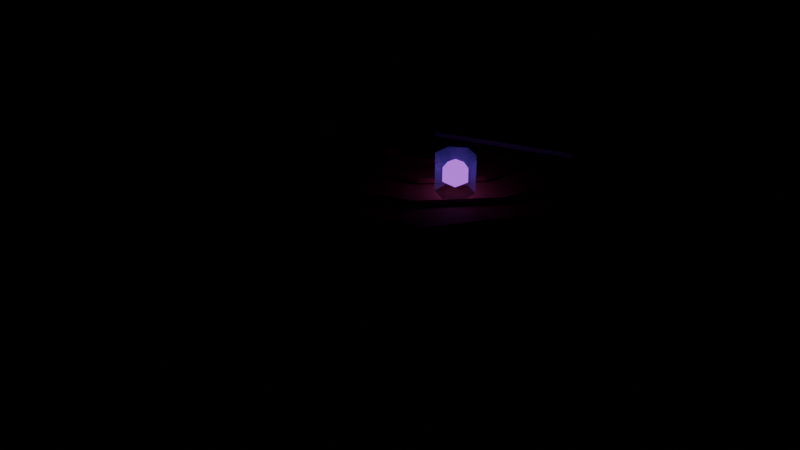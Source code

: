 # Source: craftBench.blend  (saved by Blender 5.0.119; exported with 4.5.12 LTS)
import bpy
from mathutils import Matrix  # noqa: F401  (used for matrix-valued properties, if any)

bpy.ops.wm.read_factory_settings(use_empty=True)
scene = bpy.context.scene
scene.name = 'Scene'

# ---- materials (node trees are filled in below, after node groups)
mat_c_6b4a2e = bpy.data.materials.new('C_6b4a2e')
mat_c_6b4a2e.diffuse_color = (0.4196, 0.2902, 0.1804, 1.0)
mat_c_c89560 = bpy.data.materials.new('C_c89560')
mat_c_c89560.diffuse_color = (0.7843, 0.5843, 0.3765, 1.0)
mat_c_a87848 = bpy.data.materials.new('C_a87848')
mat_c_a87848.diffuse_color = (0.6588, 0.4706, 0.2824, 1.0)
mat_c_7a4a2a = bpy.data.materials.new('C_7a4a2a')
mat_c_7a4a2a.diffuse_color = (0.4784, 0.2902, 0.1647, 1.0)
mat_c_777777 = bpy.data.materials.new('C_777777')
mat_c_777777.diffuse_color = (0.4667, 0.4667, 0.4667, 1.0)
mat_c_b9c0c8 = bpy.data.materials.new('C_b9c0c8')
mat_c_b9c0c8.diffuse_color = (0.7255, 0.7529, 0.7843, 1.0)
mat_g_9ad0ee = bpy.data.materials.new('G_9ad0ee')
mat_g_9ad0ee.diffuse_color = (0.6039, 0.8157, 0.9333, 0.4)
mat_e_9b44c9 = bpy.data.materials.new('E_9b44c9')
mat_e_9b44c9.diffuse_color = (0.6078, 0.2667, 0.7882, 1.0)
mat_c_f2cf3c = bpy.data.materials.new('C_f2cf3c')
mat_c_f2cf3c.diffuse_color = (0.949, 0.8118, 0.2353, 1.0)

# ---- material node trees
mat_c_6b4a2e.use_nodes = True; mat_c_6b4a2e.node_tree.nodes.clear()
_N = mat_c_6b4a2e.node_tree.nodes; _L = mat_c_6b4a2e.node_tree.links
n0 = _N.new('ShaderNodeBsdfPrincipled'); n0.name = 'Principled BSDF'; n0.location = (-200, 100)
n0.inputs[0].default_value = (0.147, 0.06848, 0.02732, 1.0)
n0.inputs[2].default_value = 0.75
n1 = _N.new('ShaderNodeOutputMaterial'); n1.name = 'Material Output'; n1.location = (200, 100)
_L.new(n0.outputs[0], n1.inputs[0])
n1.is_active_output = True
mat_c_c89560.use_nodes = True; mat_c_c89560.node_tree.nodes.clear()
_N = mat_c_c89560.node_tree.nodes; _L = mat_c_c89560.node_tree.links
n0 = _N.new('ShaderNodeBsdfPrincipled'); n0.name = 'Principled BSDF'; n0.location = (-200, 100)
n0.inputs[0].default_value = (0.5776, 0.3005, 0.117, 1.0)
n0.inputs[2].default_value = 0.75
n1 = _N.new('ShaderNodeOutputMaterial'); n1.name = 'Material Output'; n1.location = (200, 100)
_L.new(n0.outputs[0], n1.inputs[0])
n1.is_active_output = True
mat_c_a87848.use_nodes = True; mat_c_a87848.node_tree.nodes.clear()
_N = mat_c_a87848.node_tree.nodes; _L = mat_c_a87848.node_tree.links
n0 = _N.new('ShaderNodeBsdfPrincipled'); n0.name = 'Principled BSDF'; n0.location = (-200, 100)
n0.inputs[0].default_value = (0.3916, 0.1878, 0.0648, 1.0)
n0.inputs[2].default_value = 0.75
n1 = _N.new('ShaderNodeOutputMaterial'); n1.name = 'Material Output'; n1.location = (200, 100)
_L.new(n0.outputs[0], n1.inputs[0])
n1.is_active_output = True
mat_c_7a4a2a.use_nodes = True; mat_c_7a4a2a.node_tree.nodes.clear()
_N = mat_c_7a4a2a.node_tree.nodes; _L = mat_c_7a4a2a.node_tree.links
n0 = _N.new('ShaderNodeBsdfPrincipled'); n0.name = 'Principled BSDF'; n0.location = (-200, 100)
n0.inputs[0].default_value = (0.1946, 0.06848, 0.02315, 1.0)
n0.inputs[2].default_value = 0.75
n1 = _N.new('ShaderNodeOutputMaterial'); n1.name = 'Material Output'; n1.location = (200, 100)
_L.new(n0.outputs[0], n1.inputs[0])
n1.is_active_output = True
mat_c_777777.use_nodes = True; mat_c_777777.node_tree.nodes.clear()
_N = mat_c_777777.node_tree.nodes; _L = mat_c_777777.node_tree.links
n0 = _N.new('ShaderNodeBsdfPrincipled'); n0.name = 'Principled BSDF'; n0.location = (-200, 100)
n0.inputs[0].default_value = (0.1845, 0.1845, 0.1845, 1.0)
n0.inputs[2].default_value = 0.75
n1 = _N.new('ShaderNodeOutputMaterial'); n1.name = 'Material Output'; n1.location = (200, 100)
_L.new(n0.outputs[0], n1.inputs[0])
n1.is_active_output = True
mat_c_b9c0c8.use_nodes = True; mat_c_b9c0c8.node_tree.nodes.clear()
_N = mat_c_b9c0c8.node_tree.nodes; _L = mat_c_b9c0c8.node_tree.links
n0 = _N.new('ShaderNodeBsdfPrincipled'); n0.name = 'Principled BSDF'; n0.location = (-200, 100)
n0.inputs[0].default_value = (0.4851, 0.5271, 0.5776, 1.0)
n0.inputs[2].default_value = 0.75
n1 = _N.new('ShaderNodeOutputMaterial'); n1.name = 'Material Output'; n1.location = (200, 100)
_L.new(n0.outputs[0], n1.inputs[0])
n1.is_active_output = True
mat_g_9ad0ee.use_nodes = True; mat_g_9ad0ee.node_tree.nodes.clear()
_N = mat_g_9ad0ee.node_tree.nodes; _L = mat_g_9ad0ee.node_tree.links
n0 = _N.new('ShaderNodeBsdfPrincipled'); n0.name = 'Principled BSDF'; n0.location = (-200, 100)
n0.inputs[0].default_value = (0.3231, 0.6308, 0.855, 1.0)
n0.inputs[2].default_value = 0.1
n0.inputs[4].default_value = 0.35
n1 = _N.new('ShaderNodeOutputMaterial'); n1.name = 'Material Output'; n1.location = (200, 100)
_L.new(n0.outputs[0], n1.inputs[0])
n1.is_active_output = True
mat_e_9b44c9.use_nodes = True; mat_e_9b44c9.node_tree.nodes.clear()
_N = mat_e_9b44c9.node_tree.nodes; _L = mat_e_9b44c9.node_tree.links
n0 = _N.new('ShaderNodeBsdfPrincipled'); n0.name = 'Principled BSDF'; n0.location = (-200, 100)
n0.inputs[0].default_value = (0.3278, 0.05781, 0.5841, 1.0)
n0.inputs[2].default_value = 0.75
n0.inputs[27].default_value = (0.3278, 0.05781, 0.5841, 1.0)
n0.inputs[28].default_value = 3.0
n1 = _N.new('ShaderNodeOutputMaterial'); n1.name = 'Material Output'; n1.location = (200, 100)
_L.new(n0.outputs[0], n1.inputs[0])
n1.is_active_output = True
mat_c_f2cf3c.use_nodes = True; mat_c_f2cf3c.node_tree.nodes.clear()
_N = mat_c_f2cf3c.node_tree.nodes; _L = mat_c_f2cf3c.node_tree.links
n0 = _N.new('ShaderNodeBsdfPrincipled'); n0.name = 'Principled BSDF'; n0.location = (-200, 100)
n0.inputs[0].default_value = (0.8879, 0.624, 0.04519, 1.0)
n0.inputs[2].default_value = 0.75
n1 = _N.new('ShaderNodeOutputMaterial'); n1.name = 'Material Output'; n1.location = (200, 100)
_L.new(n0.outputs[0], n1.inputs[0])
n1.is_active_output = True

# ---- meshes
me_craftbench = bpy.data.meshes.new('craftBench')
me_craftbench.from_pydata([(0.04454, 1.831, 0.02711), (-0.04709, 1.709, 2.276), (1.082, 1.398, 0.05669), (0.9429, 1.431, 2.185), (1.764, 0.4813, -0.05249), (1.561, 0.5046, 2.178), (1.637, -0.5358, 0.03966), (1.635, -0.5782, 2.215), (1.07, -1.491, 0.07003), (0.9507, -1.293, 2.15), (-0.07595, -1.859, -0.06784), (0.02979, -1.658, 2.219), (-0.9789, -1.469, 0.03586), (-1.019, -1.427, 2.259), (-1.657, -0.5895, 0.005476), (-1.67, -0.5526, 2.199), (-1.686, 0.5507, 0.05785), (-1.59, 0.5874, 2.279), (-0.9889, 1.413, -0.06124), (-0.9994, 1.375, 2.157), (0.0, 1.72, 2.16), (0.0, 1.72, 2.32), (1.011, 1.392, 2.16), (1.011, 1.392, 2.32), (1.636, 0.5315, 2.16), (1.636, 0.5315, 2.32), (1.636, -0.5315, 2.16), (1.636, -0.5315, 2.32), (1.011, -1.392, 2.16), (1.011, -1.392, 2.32), (0.0, -1.72, 2.16), (0.0, -1.72, 2.32), (-1.011, -1.392, 2.16), (-1.011, -1.392, 2.32), (-1.636, -0.5315, 2.16), (-1.636, -0.5315, 2.32), (-1.636, 0.5315, 2.16), (-1.636, 0.5315, 2.32), (-1.011, 1.392, 2.16), (-1.011, 1.392, 2.32), (-0.624, 0.0, 2.34), (-0.588, 0.0, 2.361), (-0.588, 0.0, 2.319), (-0.5404, -0.312, 2.34), (-0.5092, -0.294, 2.361), (-0.5092, -0.294, 2.319), (-0.312, -0.5404, 2.34), (-0.294, -0.5092, 2.361), (-0.294, -0.5092, 2.319), (-3.821e-17, -0.624, 2.34), (-3.6e-17, -0.588, 2.361), (-3.6e-17, -0.588, 2.319), (0.312, -0.5404, 2.34), (0.294, -0.5092, 2.361), (0.294, -0.5092, 2.319), (0.5404, -0.312, 2.34), (0.5092, -0.294, 2.361), (0.5092, -0.294, 2.319), (0.624, -7.642e-17, 2.34), (0.588, -7.201e-17, 2.361), (0.588, -7.201e-17, 2.319), (0.5404, 0.312, 2.34), (0.5092, 0.294, 2.361), (0.5092, 0.294, 2.319), (0.312, 0.5404, 2.34), (0.294, 0.5092, 2.361), (0.294, 0.5092, 2.319), (1.146e-16, 0.624, 2.34), (1.08e-16, 0.588, 2.361), (1.08e-16, 0.588, 2.319), (-0.312, 0.5404, 2.34), (-0.294, 0.5092, 2.361), (-0.294, 0.5092, 2.319), (-0.5404, 0.312, 2.34), (-0.5092, 0.294, 2.361), (-0.5092, 0.294, 2.319), (-1.024, 0.0, 2.34), (-0.988, 0.0, 2.361), (-0.988, 0.0, 2.319), (-0.8868, -0.512, 2.34), (-0.8556, -0.494, 2.361), (-0.8556, -0.494, 2.319), (-0.512, -0.8868, 2.34), (-0.494, -0.8556, 2.361), (-0.494, -0.8556, 2.319), (-6.27e-17, -1.024, 2.34), (-6.05e-17, -0.988, 2.361), (-6.05e-17, -0.988, 2.319), (0.512, -0.8868, 2.34), (0.494, -0.8556, 2.361), (0.494, -0.8556, 2.319), (0.8868, -0.512, 2.34), (0.8556, -0.494, 2.361), (0.8556, -0.494, 2.319), (1.024, -1.254e-16, 2.34), (0.988, -1.21e-16, 2.361), (0.988, -1.21e-16, 2.319), (0.8868, 0.512, 2.34), (0.8556, 0.494, 2.361), (0.8556, 0.494, 2.319), (0.512, 0.8868, 2.34), (0.494, 0.8556, 2.361), (0.494, 0.8556, 2.319), (1.881e-16, 1.024, 2.34), (1.815e-16, 0.988, 2.361), (1.815e-16, 0.988, 2.319), (-0.512, 0.8868, 2.34), (-0.494, 0.8556, 2.361), (-0.494, 0.8556, 2.319), (-0.8868, 0.512, 2.34), (-0.8556, 0.494, 2.361), (-0.8556, 0.494, 2.319), (-1.424, 0.0, 2.34), (-1.388, 0.0, 2.361), (-1.388, 0.0, 2.319), (-1.233, -0.712, 2.34), (-1.202, -0.694, 2.361), (-1.202, -0.694, 2.319), (-0.712, -1.233, 2.34), (-0.694, -1.202, 2.361), (-0.694, -1.202, 2.319), (-8.719e-17, -1.424, 2.34), (-8.499e-17, -1.388, 2.361), (-8.499e-17, -1.388, 2.319), (0.712, -1.233, 2.34), (0.694, -1.202, 2.361), (0.694, -1.202, 2.319), (1.233, -0.712, 2.34), (1.202, -0.694, 2.361), (1.202, -0.694, 2.319), (1.424, -1.744e-16, 2.34), (1.388, -1.7e-16, 2.361), (1.388, -1.7e-16, 2.319), (1.233, 0.712, 2.34), (1.202, 0.694, 2.361), (1.202, 0.694, 2.319), (0.712, 1.233, 2.34), (0.694, 1.202, 2.361), (0.694, 1.202, 2.319), (2.616e-16, 1.424, 2.34), (2.55e-16, 1.388, 2.361), (2.55e-16, 1.388, 2.319), (-0.712, 1.233, 2.34), (-0.694, 1.202, 2.361), (-0.694, 1.202, 2.319), (-1.233, 0.712, 2.34), (-1.202, 0.694, 2.361), (-1.202, 0.694, 2.319), (-0.8676, -0.2129, 2.36), (-0.8676, -0.2129, 2.44), (-0.81, -0.1076, 2.36), (-0.81, -0.1076, 2.44), (0.01003, -0.6924, 2.36), (0.01003, -0.6924, 2.44), (0.06756, -0.5871, 2.36), (0.06756, -0.5871, 2.44), (-0.9884, -0.6911, 2.36), (-0.9884, -0.6911, 2.52), (-0.8925, -0.5155, 2.36), (-0.8925, -0.5155, 2.52), (-0.7075, -0.8445, 2.36), (-0.7075, -0.8445, 2.52), (-0.6116, -0.6689, 2.36), (-0.6116, -0.6689, 2.52), (0.07408, -0.1302, 2.38), (0.07408, -0.1302, 2.42), (-0.02049, 0.1755, 2.38), (-0.02049, 0.1755, 2.42), (1.22, 0.2245, 2.38), (1.22, 0.2245, 2.42), (1.126, 0.5302, 2.38), (1.126, 0.5302, 2.42), (0.8, -0.64, 2.32), (0.8, -0.64, 2.64), (0.9386, -0.72, 2.32), (0.9386, -0.72, 2.64), (0.9386, -0.88, 2.32), (0.9386, -0.88, 2.64), (0.8, -0.96, 2.32), (0.8, -0.96, 2.64), (0.6614, -0.88, 2.32), (0.6614, -0.88, 2.64), (0.6614, -0.72, 2.32), (0.6614, -0.72, 2.64), (0.8, -0.8, 2.6), (0.8, -0.6961, 2.42), (0.8, -0.8, 2.36), (0.8988, -0.7679, 2.54), (0.8988, -0.7679, 2.42), (0.8611, -0.8841, 2.54), (0.8611, -0.8841, 2.42), (0.7389, -0.8841, 2.54), (0.7389, -0.8841, 2.42), (0.7012, -0.7679, 2.54), (0.7012, -0.7679, 2.42), (0.8, -0.6961, 2.54), (-1.0, 0.74, 2.32), (-1.0, 0.74, 2.72), (-0.8788, 0.67, 2.32), (-0.8788, 0.67, 2.72), (-0.8788, 0.53, 2.32), (-0.8788, 0.53, 2.72), (-1.0, 0.46, 2.32), (-1.0, 0.46, 2.72), (-1.121, 0.53, 2.32), (-1.121, 0.53, 2.72), (-1.121, 0.67, 2.32), (-1.121, 0.67, 2.72), (-2.0, -0.34, 0.0), (-2.0, -0.34, 2.0), (-1.94, -0.4, 0.0), (-1.94, -0.4, 2.0), (-2.0, -0.46, 0.0), (-2.0, -0.46, 2.0), (-2.06, -0.4, 0.0), (-2.06, -0.4, 2.0), (-2.561, -0.6155, 1.7), (-2.561, -0.6155, 2.3), (-2.585, -0.5391, 1.7), (-2.585, -0.5391, 2.3), (-1.415, -0.2609, 1.7), (-1.415, -0.2609, 2.3), (-1.439, -0.1845, 1.7), (-1.439, -0.1845, 2.3)], [], [(0, 1, 3, 2), (2, 3, 5, 4), (4, 5, 7, 6), (6, 7, 9, 8), (8, 9, 11, 10), (10, 11, 13, 12), (12, 13, 15, 14), (14, 15, 17, 16), (3, 1, 19, 17, 15, 13, 11, 9, 7, 5), (16, 17, 19, 18), (18, 19, 1, 0), (0, 2, 4, 6, 8, 10, 12, 14, 16, 18), (20, 21, 23, 22), (22, 23, 25, 24), (24, 25, 27, 26), (26, 27, 29, 28), (28, 29, 31, 30), (30, 31, 33, 32), (32, 33, 35, 34), (34, 35, 37, 36), (23, 21, 39, 37, 35, 33, 31, 29, 27, 25), (36, 37, 39, 38), (38, 39, 21, 20), (20, 22, 24, 26, 28, 30, 32, 34, 36, 38), (40, 43, 44, 41), (41, 44, 45, 42), (42, 45, 43, 40), (43, 46, 47, 44), (44, 47, 48, 45), (45, 48, 46, 43), (46, 49, 50, 47), (47, 50, 51, 48), (48, 51, 49, 46), (49, 52, 53, 50), (50, 53, 54, 51), (51, 54, 52, 49), (52, 55, 56, 53), (53, 56, 57, 54), (54, 57, 55, 52), (55, 58, 59, 56), (56, 59, 60, 57), (57, 60, 58, 55), (58, 61, 62, 59), (59, 62, 63, 60), (60, 63, 61, 58), (61, 64, 65, 62), (62, 65, 66, 63), (63, 66, 64, 61), (64, 67, 68, 65), (65, 68, 69, 66), (66, 69, 67, 64), (67, 70, 71, 68), (68, 71, 72, 69), (69, 72, 70, 67), (70, 73, 74, 71), (71, 74, 75, 72), (72, 75, 73, 70), (73, 40, 41, 74), (74, 41, 42, 75), (75, 42, 40, 73), (76, 79, 80, 77), (77, 80, 81, 78), (78, 81, 79, 76), (79, 82, 83, 80), (80, 83, 84, 81), (81, 84, 82, 79), (82, 85, 86, 83), (83, 86, 87, 84), (84, 87, 85, 82), (85, 88, 89, 86), (86, 89, 90, 87), (87, 90, 88, 85), (88, 91, 92, 89), (89, 92, 93, 90), (90, 93, 91, 88), (91, 94, 95, 92), (92, 95, 96, 93), (93, 96, 94, 91), (94, 97, 98, 95), (95, 98, 99, 96), (96, 99, 97, 94), (97, 100, 101, 98), (98, 101, 102, 99), (99, 102, 100, 97), (100, 103, 104, 101), (101, 104, 105, 102), (102, 105, 103, 100), (103, 106, 107, 104), (104, 107, 108, 105), (105, 108, 106, 103), (106, 109, 110, 107), (107, 110, 111, 108), (108, 111, 109, 106), (109, 76, 77, 110), (110, 77, 78, 111), (111, 78, 76, 109), (112, 115, 116, 113), (113, 116, 117, 114), (114, 117, 115, 112), (115, 118, 119, 116), (116, 119, 120, 117), (117, 120, 118, 115), (118, 121, 122, 119), (119, 122, 123, 120), (120, 123, 121, 118), (121, 124, 125, 122), (122, 125, 126, 123), (123, 126, 124, 121), (124, 127, 128, 125), (125, 128, 129, 126), (126, 129, 127, 124), (127, 130, 131, 128), (128, 131, 132, 129), (129, 132, 130, 127), (130, 133, 134, 131), (131, 134, 135, 132), (132, 135, 133, 130), (133, 136, 137, 134), (134, 137, 138, 135), (135, 138, 136, 133), (136, 139, 140, 137), (137, 140, 141, 138), (138, 141, 139, 136), (139, 142, 143, 140), (140, 143, 144, 141), (141, 144, 142, 139), (142, 145, 146, 143), (143, 146, 147, 144), (144, 147, 145, 142), (145, 112, 113, 146), (146, 113, 114, 147), (147, 114, 112, 145), (148, 149, 151, 150), (150, 151, 155, 154), (154, 155, 153, 152), (152, 153, 149, 148), (150, 154, 152, 148), (155, 151, 149, 153), (156, 157, 159, 158), (158, 159, 163, 162), (162, 163, 161, 160), (160, 161, 157, 156), (158, 162, 160, 156), (163, 159, 157, 161), (164, 165, 167, 166), (166, 167, 171, 170), (170, 171, 169, 168), (168, 169, 165, 164), (166, 170, 168, 164), (171, 167, 165, 169), (172, 173, 175, 174), (174, 175, 177, 176), (176, 177, 179, 178), (178, 179, 181, 180), (175, 173, 183, 181, 179, 177), (180, 181, 183, 182), (182, 183, 173, 172), (172, 174, 176, 178, 180, 182), (186, 185, 188), (185, 195, 187, 188), (195, 184, 187), (186, 188, 190), (188, 187, 189, 190), (187, 184, 189), (186, 190, 192), (190, 189, 191, 192), (189, 184, 191), (186, 192, 194), (192, 191, 193, 194), (191, 184, 193), (186, 194, 185), (194, 193, 195, 185), (193, 184, 195), (196, 197, 199, 198), (198, 199, 201, 200), (200, 201, 203, 202), (202, 203, 205, 204), (199, 197, 207, 205, 203, 201), (204, 205, 207, 206), (206, 207, 197, 196), (196, 198, 200, 202, 204, 206), (208, 209, 211, 210), (210, 211, 213, 212), (211, 209, 215, 213), (212, 213, 215, 214), (214, 215, 209, 208), (208, 210, 212, 214), (216, 217, 219, 218), (218, 219, 223, 222), (222, 223, 221, 220), (220, 221, 217, 216), (218, 222, 220, 216), (223, 219, 217, 221)])
me_craftbench.polygons.foreach_set('material_index', [0, 0, 0, 0, 0, 0, 0, 0, 0, 0, 0, 0, 1, 1, 1, 1, 1, 1, 1, 1, 1, 1, 1, 1, 2, 2, 2, 2, 2, 2, 2, 2, 2, 2, 2, 2, 2, 2, 2, 2, 2, 2, 2, 2, 2, 2, 2, 2, 2, 2, 2, 2, 2, 2, 2, 2, 2, 2, 2, 2, 2, 2, 2, 2, 2, 2, 2, 2, 2, 2, 2, 2, 2, 2, 2, 2, 2, 2, 2, 2, 2, 2, 2, 2, 2, 2, 2, 2, 2, 2, 2, 2, 2, 2, 2, 2, 2, 2, 2, 2, 2, 2, 2, 2, 2, 2, 2, 2, 2, 2, 2, 2, 2, 2, 2, 2, 2, 2, 2, 2, 2, 2, 2, 2, 2, 2, 2, 2, 2, 2, 2, 2, 3, 3, 3, 3, 3, 3, 4, 4, 4, 4, 4, 4, 5, 5, 5, 5, 5, 5, 6, 6, 6, 6, 6, 6, 6, 6, 7, 7, 7, 7, 7, 7, 7, 7, 7, 7, 7, 7, 7, 7, 7, 8, 8, 8, 8, 8, 8, 8, 8, 0, 0, 0, 0, 0, 0, 1, 1, 1, 1, 1, 1])
me_craftbench.materials.append(mat_c_6b4a2e)
me_craftbench.materials.append(mat_c_c89560)
me_craftbench.materials.append(mat_c_a87848)
me_craftbench.materials.append(mat_c_7a4a2a)
me_craftbench.materials.append(mat_c_777777)
me_craftbench.materials.append(mat_c_b9c0c8)
me_craftbench.materials.append(mat_g_9ad0ee)
me_craftbench.materials.append(mat_e_9b44c9)
me_craftbench.materials.append(mat_c_f2cf3c)
me_craftbench.update()

# ---- objects
ob_craftbench = bpy.data.objects.new('craftBench', me_craftbench)
ob_col_b0 = bpy.data.objects.new('COL_b0', None)
ob_anchor_use = bpy.data.objects.new('ANCHOR_use', None)

# ---- transforms, parenting, visibility, modifiers, constraints
ob_craftbench.location = (0.0, 0.0, 0.0)
ob_col_b0.parent = ob_craftbench
ob_col_b0.location = (0.0, 0.0, 1.16)
ob_col_b0.scale = (3.2, 3.2, 2.32)
ob_col_b0.empty_display_type = 'CUBE'
ob_col_b0.empty_display_size = 0.5
ob_col_b0.hide_render = True
ob_anchor_use.parent = ob_craftbench
ob_anchor_use.location = (0.0, -3.0, 0.0)
ob_anchor_use.empty_display_size = 0.15

# ---- collection membership
scene.collection.objects.link(ob_craftbench)
scene.collection.objects.link(ob_col_b0)
scene.collection.objects.link(ob_anchor_use)

# ---- scene / render settings (as saved in the file)
scene.frame_start = 1; scene.frame_end = 250; scene.frame_set(1)
scene.render.engine = 'BLENDER_EEVEE_NEXT'
scene.render.bake_bias = 0.0
scene.render.bake_samples = 0
scene.cycles.sampling_pattern = 'TABULATED_SOBOL'
scene.eevee.use_volume_custom_range = False
bpy.context.view_layer.update()

# ---- added for rendering (the .blend has no active camera): camera
cam_auto = bpy.data.cameras.new('AutoCamera')
cam_auto.lens = 50.0
cam_auto.sensor_width = 36.0
cam_auto.clip_end = 1000.0
ob_auto_camera = bpy.data.objects.new('AutoCamera', cam_auto)
scene.collection.objects.link(ob_auto_camera)
ob_auto_camera.location = (5.46265, -7.06163, 6.02479)
ob_auto_camera.rotation_euler = (1.09748, -7.21219e-08, 0.694738)
scene.camera = ob_auto_camera
bpy.context.view_layer.update()
